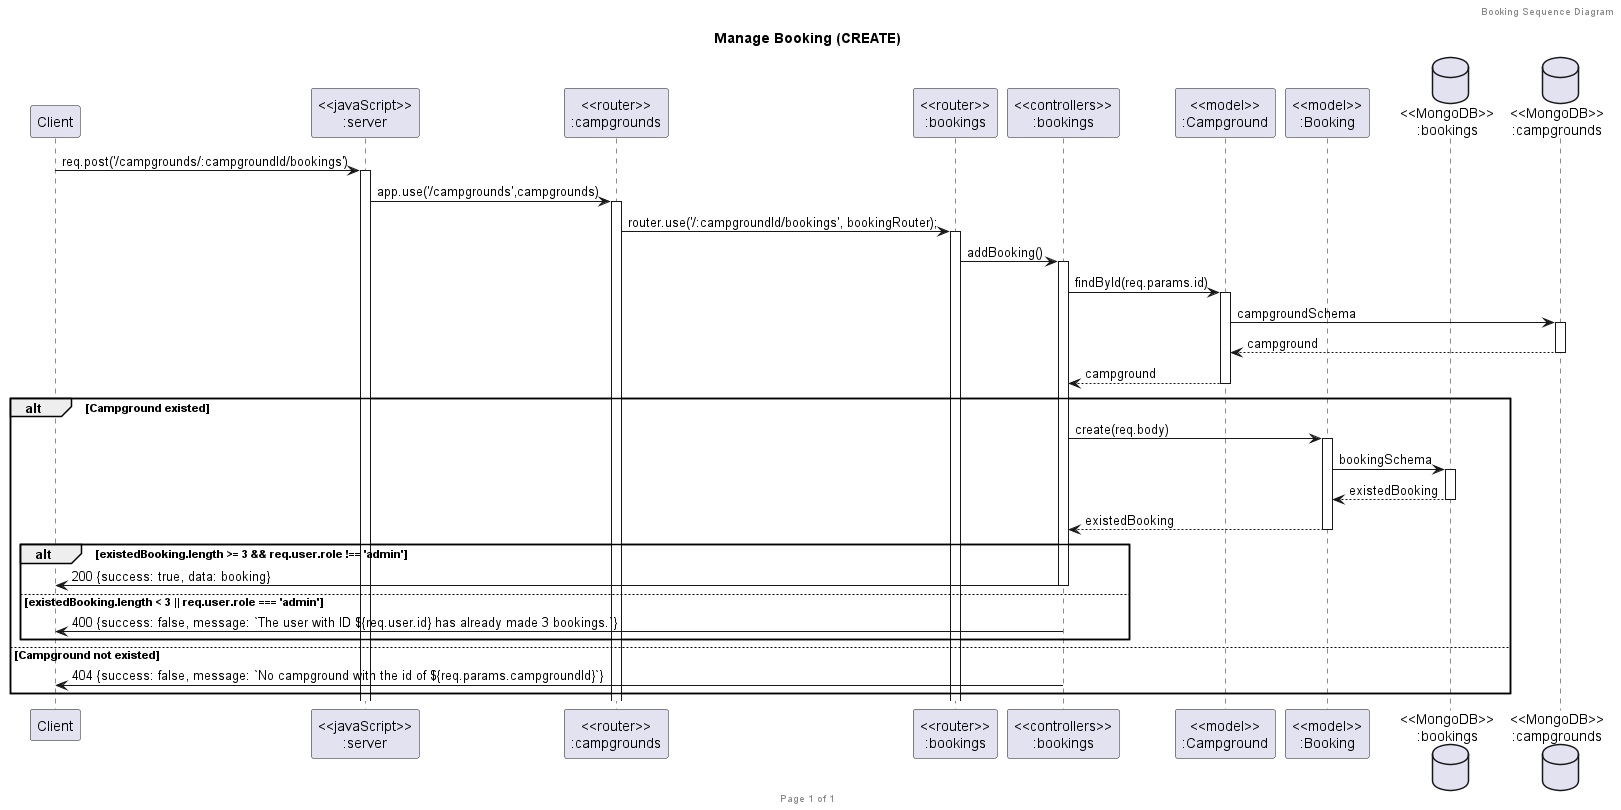

The diagram above was rendered by PlantUML. Its source (embedded in the PNG):
@startuml Manage Booking (CREATE)

header Booking Sequence Diagram
footer Page %page% of %lastpage%
title "Manage Booking (CREATE)"

participant "Client" as client
participant "<<javaScript>>\n:server" as server
participant "<<router>>\n:campgrounds" as routerCampgrounds
participant "<<router>>\n:bookings" as routerBookings
participant "<<controllers>>\n:bookings" as controllersBookings
participant "<<model>>\n:Campground" as modelCampground
participant "<<model>>\n:Booking" as modelBooking
database "<<MongoDB>>\n:bookings" as BookingsDatabase
database "<<MongoDB>>\n:campgrounds" as CampgroundsDatabase

client->server ++:req.post('/campgrounds/:campgroundId/bookings')
server->routerCampgrounds ++:app.use('/campgrounds',campgrounds)
routerCampgrounds->routerBookings ++:router.use('/:campgroundId/bookings', bookingRouter);
routerBookings -> controllersBookings ++:addBooking()
controllersBookings->modelCampground ++:findById(req.params.id)
modelCampground ->CampgroundsDatabase ++: campgroundSchema
CampgroundsDatabase --> modelCampground --: campground
controllersBookings <-- modelCampground --:campground
alt Campground existed
    controllersBookings->modelBooking ++:create(req.body)
    modelBooking ->BookingsDatabase ++: bookingSchema
    BookingsDatabase --> modelBooking --: existedBooking
    controllersBookings <-- modelBooking --: existedBooking
    alt existedBooking.length >= 3 && req.user.role !== 'admin'
        controllersBookings->client --:200 {success: true, data: booking}
    else existedBooking.length < 3 || req.user.role === 'admin'
        controllersBookings->client --:400 {success: false, message: `The user with ID ${req.user.id} has already made 3 bookings.`}
    end
else Campground not existed
    controllersBookings->client --:404 {success: false, message: `No campground with the id of ${req.params.campgroundId}`}
end
@enduml